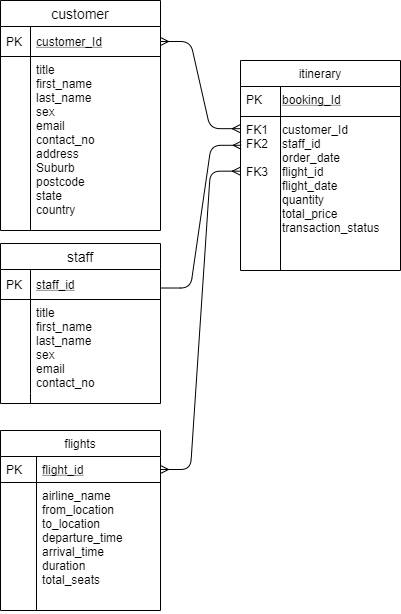

The diagram above was exported from draw.io. Its source (the exported page's mxGraphModel, read from the mxfile embedded in the PNG):
<mxGraphModel dx="1504" dy="625" grid="1" gridSize="10" guides="1" tooltips="1" connect="1" arrows="1" fold="1" page="1" pageScale="1" pageWidth="827" pageHeight="1169" math="0" shadow="0">
  <root>
    <mxCell id="WIyWlLk6GJQsqaUBKTNV-0" />
    <mxCell id="WIyWlLk6GJQsqaUBKTNV-1" parent="WIyWlLk6GJQsqaUBKTNV-0" />
    <mxCell id="zkfFHV4jXpPFQw0GAbJ--56" value="itinerary" style="swimlane;fontStyle=0;childLayout=stackLayout;horizontal=1;startSize=26;horizontalStack=0;resizeParent=1;resizeLast=0;collapsible=1;marginBottom=0;rounded=0;shadow=0;strokeWidth=1;" parent="WIyWlLk6GJQsqaUBKTNV-1" vertex="1">
      <mxGeometry x="400" y="120" width="160" height="210" as="geometry">
        <mxRectangle x="260" y="80" width="160" height="26" as="alternateBounds" />
      </mxGeometry>
    </mxCell>
    <mxCell id="zkfFHV4jXpPFQw0GAbJ--57" value="booking_Id" style="shape=partialRectangle;top=0;left=0;right=0;bottom=1;align=left;verticalAlign=top;fillColor=none;spacingLeft=40;spacingRight=4;overflow=hidden;rotatable=0;points=[[0,0.5],[1,0.5]];portConstraint=eastwest;dropTarget=0;rounded=0;shadow=0;strokeWidth=1;fontStyle=4" parent="zkfFHV4jXpPFQw0GAbJ--56" vertex="1">
      <mxGeometry y="26" width="160" height="30" as="geometry" />
    </mxCell>
    <mxCell id="zkfFHV4jXpPFQw0GAbJ--58" value="PK" style="shape=partialRectangle;top=0;left=0;bottom=0;fillColor=none;align=left;verticalAlign=top;spacingLeft=4;spacingRight=4;overflow=hidden;rotatable=0;points=[];portConstraint=eastwest;part=1;" parent="zkfFHV4jXpPFQw0GAbJ--57" vertex="1" connectable="0">
      <mxGeometry width="40" height="30" as="geometry" />
    </mxCell>
    <mxCell id="zkfFHV4jXpPFQw0GAbJ--59" value="customer_Id&#10;staff_id&#10;order_date&#10;flight_id&#10;flight_date&#10;quantity&#10;total_price&#10;transaction_status" style="shape=partialRectangle;top=0;left=0;right=0;bottom=0;align=left;verticalAlign=top;fillColor=none;spacingLeft=40;spacingRight=4;overflow=hidden;rotatable=0;points=[[0,0.5],[1,0.5]];portConstraint=eastwest;dropTarget=0;rounded=0;shadow=0;strokeWidth=1;" parent="zkfFHV4jXpPFQw0GAbJ--56" vertex="1">
      <mxGeometry y="56" width="160" height="154" as="geometry" />
    </mxCell>
    <mxCell id="zkfFHV4jXpPFQw0GAbJ--60" value="FK1&#10;FK2&#10;&#10;FK3&#10;&#10;" style="shape=partialRectangle;top=0;left=0;bottom=0;fillColor=none;align=left;verticalAlign=top;spacingLeft=4;spacingRight=4;overflow=hidden;rotatable=0;points=[];portConstraint=eastwest;part=1;" parent="zkfFHV4jXpPFQw0GAbJ--59" vertex="1" connectable="0">
      <mxGeometry width="40" height="154" as="geometry" />
    </mxCell>
    <mxCell id="tF2OVGGNCsU9BDzc0eUi-1" value="staff" style="swimlane;fontStyle=0;childLayout=stackLayout;horizontal=1;startSize=26;horizontalStack=0;resizeParent=1;resizeParentMax=0;resizeLast=0;collapsible=1;marginBottom=0;align=center;fontSize=14;" parent="WIyWlLk6GJQsqaUBKTNV-1" vertex="1">
      <mxGeometry x="160" y="303" width="160" height="160" as="geometry">
        <mxRectangle x="160" y="303" width="60" height="26" as="alternateBounds" />
      </mxGeometry>
    </mxCell>
    <mxCell id="tF2OVGGNCsU9BDzc0eUi-2" value="staff_id" style="shape=partialRectangle;top=0;left=0;right=0;bottom=1;align=left;verticalAlign=middle;fillColor=none;spacingLeft=34;spacingRight=4;overflow=hidden;rotatable=0;points=[[0,0.5],[1,0.5]];portConstraint=eastwest;dropTarget=0;fontStyle=4;fontSize=12;" parent="tF2OVGGNCsU9BDzc0eUi-1" vertex="1">
      <mxGeometry y="26" width="160" height="30" as="geometry" />
    </mxCell>
    <mxCell id="tF2OVGGNCsU9BDzc0eUi-3" value="PK" style="shape=partialRectangle;top=0;left=0;bottom=0;fillColor=none;align=left;verticalAlign=middle;spacingLeft=4;spacingRight=4;overflow=hidden;rotatable=0;points=[];portConstraint=eastwest;part=1;fontSize=12;" parent="tF2OVGGNCsU9BDzc0eUi-2" vertex="1" connectable="0">
      <mxGeometry width="30" height="30" as="geometry" />
    </mxCell>
    <mxCell id="tF2OVGGNCsU9BDzc0eUi-4" value="title&#10;first_name&#10;last_name&#10;sex&#10;email&#10;contact_no&#10;" style="shape=partialRectangle;top=0;left=0;right=0;bottom=0;align=left;verticalAlign=top;fillColor=none;spacingLeft=34;spacingRight=4;overflow=hidden;rotatable=0;points=[[0,0.5],[1,0.5]];portConstraint=eastwest;dropTarget=0;fontSize=12;" parent="tF2OVGGNCsU9BDzc0eUi-1" vertex="1">
      <mxGeometry y="56" width="160" height="94" as="geometry" />
    </mxCell>
    <mxCell id="tF2OVGGNCsU9BDzc0eUi-5" value="" style="shape=partialRectangle;top=0;left=0;bottom=0;fillColor=none;align=left;verticalAlign=top;spacingLeft=4;spacingRight=4;overflow=hidden;rotatable=0;points=[];portConstraint=eastwest;part=1;fontSize=12;" parent="tF2OVGGNCsU9BDzc0eUi-4" vertex="1" connectable="0">
      <mxGeometry width="30" height="94" as="geometry" />
    </mxCell>
    <mxCell id="tF2OVGGNCsU9BDzc0eUi-10" value="" style="shape=partialRectangle;top=0;left=0;right=0;bottom=0;align=left;verticalAlign=top;fillColor=none;spacingLeft=34;spacingRight=4;overflow=hidden;rotatable=0;points=[[0,0.5],[1,0.5]];portConstraint=eastwest;dropTarget=0;fontSize=12;" parent="tF2OVGGNCsU9BDzc0eUi-1" vertex="1">
      <mxGeometry y="150" width="160" height="10" as="geometry" />
    </mxCell>
    <mxCell id="tF2OVGGNCsU9BDzc0eUi-11" value="" style="shape=partialRectangle;top=0;left=0;bottom=0;fillColor=none;align=left;verticalAlign=top;spacingLeft=4;spacingRight=4;overflow=hidden;rotatable=0;points=[];portConstraint=eastwest;part=1;fontSize=12;" parent="tF2OVGGNCsU9BDzc0eUi-10" vertex="1" connectable="0">
      <mxGeometry width="30" height="10" as="geometry" />
    </mxCell>
    <mxCell id="tF2OVGGNCsU9BDzc0eUi-14" value="" style="edgeStyle=entityRelationEdgeStyle;fontSize=12;html=1;endArrow=ERmany;exitX=1;exitY=0.5;exitDx=0;exitDy=0;entryX=0.004;entryY=0.187;entryDx=0;entryDy=0;entryPerimeter=0;" parent="WIyWlLk6GJQsqaUBKTNV-1" target="zkfFHV4jXpPFQw0GAbJ--59" edge="1">
      <mxGeometry width="100" height="100" relative="1" as="geometry">
        <mxPoint x="320" y="347.52" as="sourcePoint" />
        <mxPoint x="401.44000000000005" y="376.47" as="targetPoint" />
      </mxGeometry>
    </mxCell>
    <mxCell id="zkfFHV4jXpPFQw0GAbJ--64" value="flights" style="swimlane;fontStyle=0;childLayout=stackLayout;horizontal=1;startSize=26;horizontalStack=0;resizeParent=1;resizeLast=0;collapsible=1;marginBottom=0;rounded=0;shadow=0;strokeWidth=1;" parent="WIyWlLk6GJQsqaUBKTNV-1" vertex="1">
      <mxGeometry x="160" y="490" width="160" height="180" as="geometry">
        <mxRectangle x="260" y="270" width="160" height="26" as="alternateBounds" />
      </mxGeometry>
    </mxCell>
    <mxCell id="zkfFHV4jXpPFQw0GAbJ--65" value="flight_id" style="shape=partialRectangle;top=0;left=0;right=0;bottom=1;align=left;verticalAlign=top;fillColor=none;spacingLeft=40;spacingRight=4;overflow=hidden;rotatable=0;points=[[0,0.5],[1,0.5]];portConstraint=eastwest;dropTarget=0;rounded=0;shadow=0;strokeWidth=1;fontStyle=4" parent="zkfFHV4jXpPFQw0GAbJ--64" vertex="1">
      <mxGeometry y="26" width="160" height="26" as="geometry" />
    </mxCell>
    <mxCell id="zkfFHV4jXpPFQw0GAbJ--66" value="PK" style="shape=partialRectangle;top=0;left=0;bottom=0;fillColor=none;align=left;verticalAlign=top;spacingLeft=4;spacingRight=4;overflow=hidden;rotatable=0;points=[];portConstraint=eastwest;part=1;" parent="zkfFHV4jXpPFQw0GAbJ--65" vertex="1" connectable="0">
      <mxGeometry width="36" height="26" as="geometry" />
    </mxCell>
    <mxCell id="zkfFHV4jXpPFQw0GAbJ--67" value="airline_name&#10;from_location&#10;to_location&#10;departure_time&#10;arrival_time&#10;duration&#10;total_seats" style="shape=partialRectangle;top=0;left=0;right=0;bottom=0;align=left;verticalAlign=top;fillColor=none;spacingLeft=40;spacingRight=4;overflow=hidden;rotatable=0;points=[[0,0.5],[1,0.5]];portConstraint=eastwest;dropTarget=0;rounded=0;shadow=0;strokeWidth=1;" parent="zkfFHV4jXpPFQw0GAbJ--64" vertex="1">
      <mxGeometry y="52" width="160" height="128" as="geometry" />
    </mxCell>
    <mxCell id="zkfFHV4jXpPFQw0GAbJ--68" value="" style="shape=partialRectangle;top=0;left=0;bottom=0;fillColor=none;align=left;verticalAlign=top;spacingLeft=4;spacingRight=4;overflow=hidden;rotatable=0;points=[];portConstraint=eastwest;part=1;" parent="zkfFHV4jXpPFQw0GAbJ--67" vertex="1" connectable="0">
      <mxGeometry width="36" height="128" as="geometry" />
    </mxCell>
    <mxCell id="fjH1mZIdLfrz_VfNyLra-32" value="" style="edgeStyle=entityRelationEdgeStyle;fontSize=12;html=1;endArrow=ERmany;startArrow=ERmany;entryX=-0.002;entryY=0.079;entryDx=0;entryDy=0;entryPerimeter=0;exitX=1;exitY=0.5;exitDx=0;exitDy=0;" parent="WIyWlLk6GJQsqaUBKTNV-1" source="tF2OVGGNCsU9BDzc0eUi-18" target="zkfFHV4jXpPFQw0GAbJ--59" edge="1">
      <mxGeometry width="100" height="100" relative="1" as="geometry">
        <mxPoint x="350" y="250" as="sourcePoint" />
        <mxPoint x="450" y="150" as="targetPoint" />
      </mxGeometry>
    </mxCell>
    <mxCell id="fjH1mZIdLfrz_VfNyLra-33" value="" style="edgeStyle=entityRelationEdgeStyle;fontSize=12;html=1;endArrow=ERmany;startArrow=ERmany;entryX=-0.001;entryY=0.355;entryDx=0;entryDy=0;entryPerimeter=0;exitX=1;exitY=0.5;exitDx=0;exitDy=0;" parent="WIyWlLk6GJQsqaUBKTNV-1" source="zkfFHV4jXpPFQw0GAbJ--65" target="zkfFHV4jXpPFQw0GAbJ--59" edge="1">
      <mxGeometry width="100" height="100" relative="1" as="geometry">
        <mxPoint x="330" y="530" as="sourcePoint" />
        <mxPoint x="430" y="430" as="targetPoint" />
      </mxGeometry>
    </mxCell>
    <mxCell id="tF2OVGGNCsU9BDzc0eUi-17" value="customer" style="swimlane;fontStyle=0;childLayout=stackLayout;horizontal=1;startSize=26;horizontalStack=0;resizeParent=1;resizeParentMax=0;resizeLast=0;collapsible=1;marginBottom=0;align=center;fontSize=14;" parent="WIyWlLk6GJQsqaUBKTNV-1" vertex="1">
      <mxGeometry x="160" y="60" width="160" height="230" as="geometry" />
    </mxCell>
    <mxCell id="tF2OVGGNCsU9BDzc0eUi-18" value="customer_Id" style="shape=partialRectangle;top=0;left=0;right=0;bottom=1;align=left;verticalAlign=middle;fillColor=none;spacingLeft=34;spacingRight=4;overflow=hidden;rotatable=0;points=[[0,0.5],[1,0.5]];portConstraint=eastwest;dropTarget=0;fontStyle=4;fontSize=12;" parent="tF2OVGGNCsU9BDzc0eUi-17" vertex="1">
      <mxGeometry y="26" width="160" height="30" as="geometry" />
    </mxCell>
    <mxCell id="tF2OVGGNCsU9BDzc0eUi-19" value="PK" style="shape=partialRectangle;top=0;left=0;bottom=0;fillColor=none;align=left;verticalAlign=middle;spacingLeft=4;spacingRight=4;overflow=hidden;rotatable=0;points=[];portConstraint=eastwest;part=1;fontSize=12;" parent="tF2OVGGNCsU9BDzc0eUi-18" vertex="1" connectable="0">
      <mxGeometry width="30" height="30" as="geometry" />
    </mxCell>
    <mxCell id="tF2OVGGNCsU9BDzc0eUi-20" value="title&#10;first_name&#10;last_name&#10;sex&#10;email&#10;contact_no&#10;address&#10;Suburb&#10;postcode&#10;state&#10;country" style="shape=partialRectangle;top=0;left=0;right=0;bottom=0;align=left;verticalAlign=top;fillColor=none;spacingLeft=34;spacingRight=4;overflow=hidden;rotatable=0;points=[[0,0.5],[1,0.5]];portConstraint=eastwest;dropTarget=0;fontSize=12;" parent="tF2OVGGNCsU9BDzc0eUi-17" vertex="1">
      <mxGeometry y="56" width="160" height="174" as="geometry" />
    </mxCell>
    <mxCell id="tF2OVGGNCsU9BDzc0eUi-21" value="" style="shape=partialRectangle;top=0;left=0;bottom=0;fillColor=none;align=left;verticalAlign=top;spacingLeft=4;spacingRight=4;overflow=hidden;rotatable=0;points=[];portConstraint=eastwest;part=1;fontSize=12;" parent="tF2OVGGNCsU9BDzc0eUi-20" vertex="1" connectable="0">
      <mxGeometry width="30" height="174" as="geometry" />
    </mxCell>
    <mxCell id="tF2OVGGNCsU9BDzc0eUi-28" style="edgeStyle=orthogonalEdgeStyle;rounded=0;orthogonalLoop=1;jettySize=auto;html=1;exitX=1;exitY=0.5;exitDx=0;exitDy=0;" parent="tF2OVGGNCsU9BDzc0eUi-17" source="tF2OVGGNCsU9BDzc0eUi-18" target="tF2OVGGNCsU9BDzc0eUi-18" edge="1">
      <mxGeometry relative="1" as="geometry" />
    </mxCell>
    <mxCell id="tF2OVGGNCsU9BDzc0eUi-26" value="" style="shape=partialRectangle;top=0;left=0;right=0;bottom=0;align=left;verticalAlign=top;fillColor=none;spacingLeft=34;spacingRight=4;overflow=hidden;rotatable=0;points=[[0,0.5],[1,0.5]];portConstraint=eastwest;dropTarget=0;fontSize=12;" parent="tF2OVGGNCsU9BDzc0eUi-17" vertex="1">
      <mxGeometry y="230" width="160" as="geometry" />
    </mxCell>
    <mxCell id="tF2OVGGNCsU9BDzc0eUi-27" value="" style="shape=partialRectangle;top=0;left=0;bottom=0;fillColor=none;align=left;verticalAlign=top;spacingLeft=4;spacingRight=4;overflow=hidden;rotatable=0;points=[];portConstraint=eastwest;part=1;fontSize=12;" parent="tF2OVGGNCsU9BDzc0eUi-26" vertex="1" connectable="0">
      <mxGeometry width="30" as="geometry" />
    </mxCell>
  </root>
</mxGraphModel>